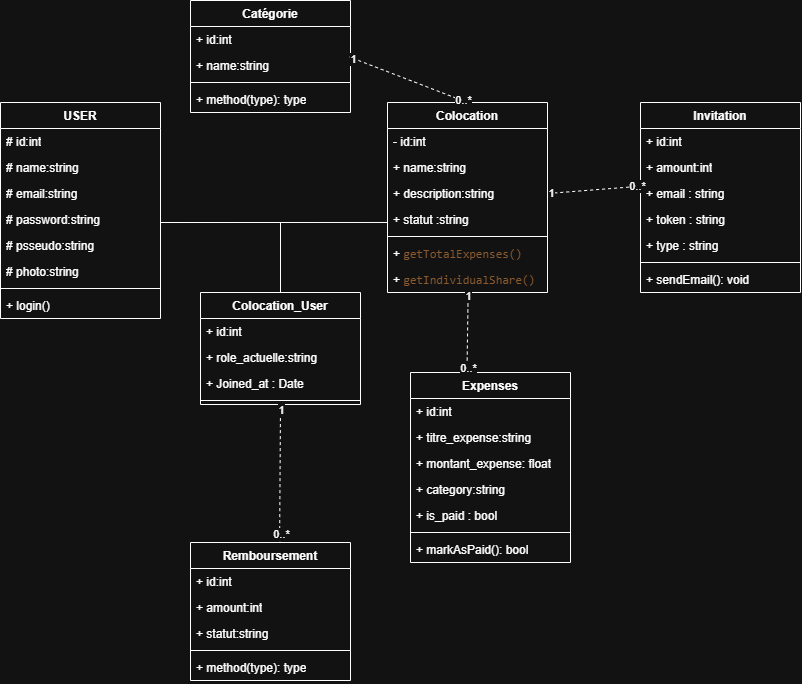

The diagram above was exported from draw.io. Its source (the exported page's mxGraphModel, read from the mxfile embedded in the PNG):
<mxGraphModel dx="731" dy="2048" grid="1" gridSize="10" guides="1" tooltips="1" connect="1" arrows="1" fold="1" page="1" pageScale="1" pageWidth="827" pageHeight="1169" math="0" shadow="0">
  <root>
    <mxCell id="0" />
    <mxCell id="1" parent="0" />
    <mxCell id="FWAhkvyUzbaXVozpUCtS-2" parent="1" style="swimlane;fontStyle=1;align=center;verticalAlign=top;childLayout=stackLayout;horizontal=1;startSize=26;horizontalStack=0;resizeParent=1;resizeParentMax=0;resizeLast=0;collapsible=1;marginBottom=0;whiteSpace=wrap;html=1;" value="USER" vertex="1">
      <mxGeometry height="216" width="160" x="280" y="40" as="geometry" />
    </mxCell>
    <mxCell id="FWAhkvyUzbaXVozpUCtS-3" parent="FWAhkvyUzbaXVozpUCtS-2" style="text;strokeColor=none;fillColor=none;align=left;verticalAlign=top;spacingLeft=4;spacingRight=4;overflow=hidden;rotatable=0;points=[[0,0.5],[1,0.5]];portConstraint=eastwest;whiteSpace=wrap;html=1;" value="# id:int" vertex="1">
      <mxGeometry height="26" width="160" y="26" as="geometry" />
    </mxCell>
    <mxCell id="FWAhkvyUzbaXVozpUCtS-7" parent="FWAhkvyUzbaXVozpUCtS-2" style="text;strokeColor=none;fillColor=none;align=left;verticalAlign=top;spacingLeft=4;spacingRight=4;overflow=hidden;rotatable=0;points=[[0,0.5],[1,0.5]];portConstraint=eastwest;whiteSpace=wrap;html=1;" value="# name:string" vertex="1">
      <mxGeometry height="26" width="160" y="52" as="geometry" />
    </mxCell>
    <mxCell id="FWAhkvyUzbaXVozpUCtS-8" parent="FWAhkvyUzbaXVozpUCtS-2" style="text;strokeColor=none;fillColor=none;align=left;verticalAlign=top;spacingLeft=4;spacingRight=4;overflow=hidden;rotatable=0;points=[[0,0.5],[1,0.5]];portConstraint=eastwest;whiteSpace=wrap;html=1;" value="# email:string" vertex="1">
      <mxGeometry height="26" width="160" y="78" as="geometry" />
    </mxCell>
    <mxCell id="FWAhkvyUzbaXVozpUCtS-9" parent="FWAhkvyUzbaXVozpUCtS-2" style="text;strokeColor=none;fillColor=none;align=left;verticalAlign=top;spacingLeft=4;spacingRight=4;overflow=hidden;rotatable=0;points=[[0,0.5],[1,0.5]];portConstraint=eastwest;whiteSpace=wrap;html=1;" value="# password:string" vertex="1">
      <mxGeometry height="26" width="160" y="104" as="geometry" />
    </mxCell>
    <mxCell id="iQBzs7HI018NqylgAvW5-16" parent="FWAhkvyUzbaXVozpUCtS-2" style="text;strokeColor=none;fillColor=none;align=left;verticalAlign=top;spacingLeft=4;spacingRight=4;overflow=hidden;rotatable=0;points=[[0,0.5],[1,0.5]];portConstraint=eastwest;whiteSpace=wrap;html=1;" value="# psseudo:string" vertex="1">
      <mxGeometry height="26" width="160" y="130" as="geometry" />
    </mxCell>
    <mxCell id="iQBzs7HI018NqylgAvW5-17" parent="FWAhkvyUzbaXVozpUCtS-2" style="text;strokeColor=none;fillColor=none;align=left;verticalAlign=top;spacingLeft=4;spacingRight=4;overflow=hidden;rotatable=0;points=[[0,0.5],[1,0.5]];portConstraint=eastwest;whiteSpace=wrap;html=1;" value="# photo:string" vertex="1">
      <mxGeometry height="26" width="160" y="156" as="geometry" />
    </mxCell>
    <mxCell id="FWAhkvyUzbaXVozpUCtS-4" parent="FWAhkvyUzbaXVozpUCtS-2" style="line;strokeWidth=1;fillColor=none;align=left;verticalAlign=middle;spacingTop=-1;spacingLeft=3;spacingRight=3;rotatable=0;labelPosition=right;points=[];portConstraint=eastwest;strokeColor=inherit;" value="" vertex="1">
      <mxGeometry height="8" width="160" y="182" as="geometry" />
    </mxCell>
    <mxCell id="FWAhkvyUzbaXVozpUCtS-5" parent="FWAhkvyUzbaXVozpUCtS-2" style="text;strokeColor=none;fillColor=none;align=left;verticalAlign=top;spacingLeft=4;spacingRight=4;overflow=hidden;rotatable=0;points=[[0,0.5],[1,0.5]];portConstraint=eastwest;whiteSpace=wrap;html=1;" value="+ login()" vertex="1">
      <mxGeometry height="26" width="160" y="190" as="geometry" />
    </mxCell>
    <mxCell id="FWAhkvyUzbaXVozpUCtS-18" parent="1" style="swimlane;fontStyle=1;align=center;verticalAlign=top;childLayout=stackLayout;horizontal=1;startSize=26;horizontalStack=0;resizeParent=1;resizeParentMax=0;resizeLast=0;collapsible=1;marginBottom=0;whiteSpace=wrap;html=1;" value="Colocation" vertex="1">
      <mxGeometry height="190" width="160" x="667" y="40" as="geometry" />
    </mxCell>
    <mxCell id="FWAhkvyUzbaXVozpUCtS-19" parent="FWAhkvyUzbaXVozpUCtS-18" style="text;strokeColor=none;fillColor=none;align=left;verticalAlign=top;spacingLeft=4;spacingRight=4;overflow=hidden;rotatable=0;points=[[0,0.5],[1,0.5]];portConstraint=eastwest;whiteSpace=wrap;html=1;" value="- id:int" vertex="1">
      <mxGeometry height="26" width="160" y="26" as="geometry" />
    </mxCell>
    <mxCell id="FWAhkvyUzbaXVozpUCtS-20" parent="FWAhkvyUzbaXVozpUCtS-18" style="text;strokeColor=none;fillColor=none;align=left;verticalAlign=top;spacingLeft=4;spacingRight=4;overflow=hidden;rotatable=0;points=[[0,0.5],[1,0.5]];portConstraint=eastwest;whiteSpace=wrap;html=1;" value="+ name:string" vertex="1">
      <mxGeometry height="26" width="160" y="52" as="geometry" />
    </mxCell>
    <mxCell id="w69GaS7j3u3nx2WC8MVl-13" parent="FWAhkvyUzbaXVozpUCtS-18" style="text;strokeColor=none;fillColor=none;align=left;verticalAlign=top;spacingLeft=4;spacingRight=4;overflow=hidden;rotatable=0;points=[[0,0.5],[1,0.5]];portConstraint=eastwest;whiteSpace=wrap;html=1;" value="+ description:string" vertex="1">
      <mxGeometry height="26" width="160" y="78" as="geometry" />
    </mxCell>
    <mxCell id="EYDLiG57yYp1geR-bcc--6" parent="FWAhkvyUzbaXVozpUCtS-18" style="text;strokeColor=none;fillColor=none;align=left;verticalAlign=top;spacingLeft=4;spacingRight=4;overflow=hidden;rotatable=0;points=[[0,0.5],[1,0.5]];portConstraint=eastwest;whiteSpace=wrap;html=1;" value="+ statut :string" vertex="1">
      <mxGeometry height="26" width="160" y="104" as="geometry" />
    </mxCell>
    <mxCell id="FWAhkvyUzbaXVozpUCtS-23" parent="FWAhkvyUzbaXVozpUCtS-18" style="line;strokeWidth=1;fillColor=none;align=left;verticalAlign=middle;spacingTop=-1;spacingLeft=3;spacingRight=3;rotatable=0;labelPosition=right;points=[];portConstraint=eastwest;strokeColor=inherit;" value="" vertex="1">
      <mxGeometry height="8" width="160" y="130" as="geometry" />
    </mxCell>
    <mxCell id="iQBzs7HI018NqylgAvW5-12" parent="FWAhkvyUzbaXVozpUCtS-18" style="text;strokeColor=none;fillColor=none;align=left;verticalAlign=top;spacingLeft=4;spacingRight=4;overflow=hidden;rotatable=0;points=[[0,0.5],[1,0.5]];portConstraint=eastwest;whiteSpace=wrap;html=1;" value="+&amp;nbsp;&lt;span style=&quot;color: rgb(209, 154, 102); font-family: Consolas, &amp;quot;Courier New&amp;quot;, monospace; font-size: 11.999px; white-space-collapse: preserve; background-color: rgba(255, 255, 255, 0.1);&quot;&gt;getTotalExpenses()&lt;/span&gt;" vertex="1">
      <mxGeometry height="26" width="160" y="138" as="geometry" />
    </mxCell>
    <mxCell id="w69GaS7j3u3nx2WC8MVl-16" parent="FWAhkvyUzbaXVozpUCtS-18" style="text;strokeColor=none;fillColor=none;align=left;verticalAlign=top;spacingLeft=4;spacingRight=4;overflow=hidden;rotatable=0;points=[[0,0.5],[1,0.5]];portConstraint=eastwest;whiteSpace=wrap;html=1;" value="+&amp;nbsp;&lt;span style=&quot;color: rgb(209, 154, 102); font-family: Consolas, &amp;quot;Courier New&amp;quot;, monospace; font-size: 11.999px; white-space-collapse: preserve; background-color: rgba(255, 255, 255, 0.1);&quot;&gt;getIndividualShare()&lt;/span&gt;" vertex="1">
      <mxGeometry height="26" width="160" y="164" as="geometry" />
    </mxCell>
    <mxCell id="FWAhkvyUzbaXVozpUCtS-25" parent="1" style="swimlane;fontStyle=1;align=center;verticalAlign=top;childLayout=stackLayout;horizontal=1;startSize=26;horizontalStack=0;resizeParent=1;resizeParentMax=0;resizeLast=0;collapsible=1;marginBottom=0;whiteSpace=wrap;html=1;" value="Expenses" vertex="1">
      <mxGeometry height="190" width="160" x="690" y="310" as="geometry" />
    </mxCell>
    <mxCell id="FWAhkvyUzbaXVozpUCtS-26" parent="FWAhkvyUzbaXVozpUCtS-25" style="text;strokeColor=none;fillColor=none;align=left;verticalAlign=top;spacingLeft=4;spacingRight=4;overflow=hidden;rotatable=0;points=[[0,0.5],[1,0.5]];portConstraint=eastwest;whiteSpace=wrap;html=1;" value="+ id:int" vertex="1">
      <mxGeometry height="26" width="160" y="26" as="geometry" />
    </mxCell>
    <mxCell id="FWAhkvyUzbaXVozpUCtS-27" parent="FWAhkvyUzbaXVozpUCtS-25" style="text;strokeColor=none;fillColor=none;align=left;verticalAlign=top;spacingLeft=4;spacingRight=4;overflow=hidden;rotatable=0;points=[[0,0.5],[1,0.5]];portConstraint=eastwest;whiteSpace=wrap;html=1;" value="+ titre_expense:string" vertex="1">
      <mxGeometry height="26" width="160" y="52" as="geometry" />
    </mxCell>
    <mxCell id="EYDLiG57yYp1geR-bcc--1" parent="FWAhkvyUzbaXVozpUCtS-25" style="text;strokeColor=none;fillColor=none;align=left;verticalAlign=top;spacingLeft=4;spacingRight=4;overflow=hidden;rotatable=0;points=[[0,0.5],[1,0.5]];portConstraint=eastwest;whiteSpace=wrap;html=1;" value="+ montant_expense: float" vertex="1">
      <mxGeometry height="26" width="160" y="78" as="geometry" />
    </mxCell>
    <mxCell id="EYDLiG57yYp1geR-bcc--3" parent="FWAhkvyUzbaXVozpUCtS-25" style="text;strokeColor=none;fillColor=none;align=left;verticalAlign=top;spacingLeft=4;spacingRight=4;overflow=hidden;rotatable=0;points=[[0,0.5],[1,0.5]];portConstraint=eastwest;whiteSpace=wrap;html=1;" value="+ category:string" vertex="1">
      <mxGeometry height="26" width="160" y="104" as="geometry" />
    </mxCell>
    <mxCell id="EYDLiG57yYp1geR-bcc--5" parent="FWAhkvyUzbaXVozpUCtS-25" style="text;strokeColor=none;fillColor=none;align=left;verticalAlign=top;spacingLeft=4;spacingRight=4;overflow=hidden;rotatable=0;points=[[0,0.5],[1,0.5]];portConstraint=eastwest;whiteSpace=wrap;html=1;" value="+ is_paid : bool" vertex="1">
      <mxGeometry height="26" width="160" y="130" as="geometry" />
    </mxCell>
    <mxCell id="FWAhkvyUzbaXVozpUCtS-28" parent="FWAhkvyUzbaXVozpUCtS-25" style="line;strokeWidth=1;fillColor=none;align=left;verticalAlign=middle;spacingTop=-1;spacingLeft=3;spacingRight=3;rotatable=0;labelPosition=right;points=[];portConstraint=eastwest;strokeColor=inherit;" value="" vertex="1">
      <mxGeometry height="8" width="160" y="156" as="geometry" />
    </mxCell>
    <mxCell id="FWAhkvyUzbaXVozpUCtS-29" parent="FWAhkvyUzbaXVozpUCtS-25" style="text;strokeColor=none;fillColor=none;align=left;verticalAlign=top;spacingLeft=4;spacingRight=4;overflow=hidden;rotatable=0;points=[[0,0.5],[1,0.5]];portConstraint=eastwest;whiteSpace=wrap;html=1;" value="+ markAsPaid(): bool" vertex="1">
      <mxGeometry height="26" width="160" y="164" as="geometry" />
    </mxCell>
    <mxCell id="FWAhkvyUzbaXVozpUCtS-31" parent="1" style="swimlane;fontStyle=1;align=center;verticalAlign=top;childLayout=stackLayout;horizontal=1;startSize=26;horizontalStack=0;resizeParent=1;resizeParentMax=0;resizeLast=0;collapsible=1;marginBottom=0;whiteSpace=wrap;html=1;" value="Catégorie" vertex="1">
      <mxGeometry height="112" width="160" x="470" y="-62" as="geometry" />
    </mxCell>
    <mxCell id="FWAhkvyUzbaXVozpUCtS-32" parent="FWAhkvyUzbaXVozpUCtS-31" style="text;strokeColor=none;fillColor=none;align=left;verticalAlign=top;spacingLeft=4;spacingRight=4;overflow=hidden;rotatable=0;points=[[0,0.5],[1,0.5]];portConstraint=eastwest;whiteSpace=wrap;html=1;" value="+ id:int" vertex="1">
      <mxGeometry height="26" width="160" y="26" as="geometry" />
    </mxCell>
    <mxCell id="FWAhkvyUzbaXVozpUCtS-33" parent="FWAhkvyUzbaXVozpUCtS-31" style="text;strokeColor=none;fillColor=none;align=left;verticalAlign=top;spacingLeft=4;spacingRight=4;overflow=hidden;rotatable=0;points=[[0,0.5],[1,0.5]];portConstraint=eastwest;whiteSpace=wrap;html=1;" value="+ name:string" vertex="1">
      <mxGeometry height="26" width="160" y="52" as="geometry" />
    </mxCell>
    <mxCell id="FWAhkvyUzbaXVozpUCtS-35" parent="FWAhkvyUzbaXVozpUCtS-31" style="line;strokeWidth=1;fillColor=none;align=left;verticalAlign=middle;spacingTop=-1;spacingLeft=3;spacingRight=3;rotatable=0;labelPosition=right;points=[];portConstraint=eastwest;strokeColor=inherit;" value="" vertex="1">
      <mxGeometry height="8" width="160" y="78" as="geometry" />
    </mxCell>
    <mxCell id="FWAhkvyUzbaXVozpUCtS-36" parent="FWAhkvyUzbaXVozpUCtS-31" style="text;strokeColor=none;fillColor=none;align=left;verticalAlign=top;spacingLeft=4;spacingRight=4;overflow=hidden;rotatable=0;points=[[0,0.5],[1,0.5]];portConstraint=eastwest;whiteSpace=wrap;html=1;" value="+ method(type): type" vertex="1">
      <mxGeometry height="26" width="160" y="86" as="geometry" />
    </mxCell>
    <mxCell id="FWAhkvyUzbaXVozpUCtS-37" parent="1" style="swimlane;fontStyle=1;align=center;verticalAlign=top;childLayout=stackLayout;horizontal=1;startSize=26;horizontalStack=0;resizeParent=1;resizeParentMax=0;resizeLast=0;collapsible=1;marginBottom=0;whiteSpace=wrap;html=1;" value="Remboursement" vertex="1">
      <mxGeometry height="138" width="160" x="470" y="480" as="geometry" />
    </mxCell>
    <mxCell id="FWAhkvyUzbaXVozpUCtS-38" parent="FWAhkvyUzbaXVozpUCtS-37" style="text;strokeColor=none;fillColor=none;align=left;verticalAlign=top;spacingLeft=4;spacingRight=4;overflow=hidden;rotatable=0;points=[[0,0.5],[1,0.5]];portConstraint=eastwest;whiteSpace=wrap;html=1;" value="+ id:int" vertex="1">
      <mxGeometry height="26" width="160" y="26" as="geometry" />
    </mxCell>
    <mxCell id="FWAhkvyUzbaXVozpUCtS-39" parent="FWAhkvyUzbaXVozpUCtS-37" style="text;strokeColor=none;fillColor=none;align=left;verticalAlign=top;spacingLeft=4;spacingRight=4;overflow=hidden;rotatable=0;points=[[0,0.5],[1,0.5]];portConstraint=eastwest;whiteSpace=wrap;html=1;" value="+ amount:int" vertex="1">
      <mxGeometry height="26" width="160" y="52" as="geometry" />
    </mxCell>
    <mxCell id="FWAhkvyUzbaXVozpUCtS-43" parent="FWAhkvyUzbaXVozpUCtS-37" style="text;strokeColor=none;fillColor=none;align=left;verticalAlign=top;spacingLeft=4;spacingRight=4;overflow=hidden;rotatable=0;points=[[0,0.5],[1,0.5]];portConstraint=eastwest;whiteSpace=wrap;html=1;" value="+ statut:string" vertex="1">
      <mxGeometry height="26" width="160" y="78" as="geometry" />
    </mxCell>
    <mxCell id="FWAhkvyUzbaXVozpUCtS-41" parent="FWAhkvyUzbaXVozpUCtS-37" style="line;strokeWidth=1;fillColor=none;align=left;verticalAlign=middle;spacingTop=-1;spacingLeft=3;spacingRight=3;rotatable=0;labelPosition=right;points=[];portConstraint=eastwest;strokeColor=inherit;" value="" vertex="1">
      <mxGeometry height="8" width="160" y="104" as="geometry" />
    </mxCell>
    <mxCell id="FWAhkvyUzbaXVozpUCtS-42" parent="FWAhkvyUzbaXVozpUCtS-37" style="text;strokeColor=none;fillColor=none;align=left;verticalAlign=top;spacingLeft=4;spacingRight=4;overflow=hidden;rotatable=0;points=[[0,0.5],[1,0.5]];portConstraint=eastwest;whiteSpace=wrap;html=1;" value="+ method(type): type" vertex="1">
      <mxGeometry height="26" width="160" y="112" as="geometry" />
    </mxCell>
    <mxCell id="iQBzs7HI018NqylgAvW5-4" edge="1" parent="1" style="endArrow=none;html=1;rounded=0;exitX=1;exitY=0.5;exitDx=0;exitDy=0;entryX=-0.002;entryY=0.307;entryDx=0;entryDy=0;entryPerimeter=0;" value="">
      <mxGeometry height="50" relative="1" width="50" as="geometry">
        <mxPoint x="440" y="160" as="sourcePoint" />
        <mxPoint x="666.6800000000001" y="159.9820000000002" as="targetPoint" />
      </mxGeometry>
    </mxCell>
    <mxCell id="iQBzs7HI018NqylgAvW5-5" parent="1" style="swimlane;fontStyle=1;align=center;verticalAlign=top;childLayout=stackLayout;horizontal=1;startSize=26;horizontalStack=0;resizeParent=1;resizeParentMax=0;resizeLast=0;collapsible=1;marginBottom=0;whiteSpace=wrap;html=1;" value="Colocation_User" vertex="1">
      <mxGeometry height="112" width="160" x="480" y="230" as="geometry" />
    </mxCell>
    <mxCell id="iQBzs7HI018NqylgAvW5-6" parent="iQBzs7HI018NqylgAvW5-5" style="text;strokeColor=none;fillColor=none;align=left;verticalAlign=top;spacingLeft=4;spacingRight=4;overflow=hidden;rotatable=0;points=[[0,0.5],[1,0.5]];portConstraint=eastwest;whiteSpace=wrap;html=1;" value="+ id:int" vertex="1">
      <mxGeometry height="26" width="160" y="26" as="geometry" />
    </mxCell>
    <mxCell id="iQBzs7HI018NqylgAvW5-10" parent="iQBzs7HI018NqylgAvW5-5" style="text;strokeColor=none;fillColor=none;align=left;verticalAlign=top;spacingLeft=4;spacingRight=4;overflow=hidden;rotatable=0;points=[[0,0.5],[1,0.5]];portConstraint=eastwest;whiteSpace=wrap;html=1;" value="+ role_actuelle:string" vertex="1">
      <mxGeometry height="26" width="160" y="52" as="geometry" />
    </mxCell>
    <mxCell id="iQBzs7HI018NqylgAvW5-7" parent="iQBzs7HI018NqylgAvW5-5" style="text;strokeColor=none;fillColor=none;align=left;verticalAlign=top;spacingLeft=4;spacingRight=4;overflow=hidden;rotatable=0;points=[[0,0.5],[1,0.5]];portConstraint=eastwest;whiteSpace=wrap;html=1;" value="+ Joined_at : Date" vertex="1">
      <mxGeometry height="26" width="160" y="78" as="geometry" />
    </mxCell>
    <mxCell id="iQBzs7HI018NqylgAvW5-11" parent="iQBzs7HI018NqylgAvW5-5" style="line;strokeWidth=1;fillColor=none;align=left;verticalAlign=middle;spacingTop=-1;spacingLeft=3;spacingRight=3;rotatable=0;labelPosition=right;points=[];portConstraint=eastwest;strokeColor=inherit;" value="" vertex="1">
      <mxGeometry height="8" width="160" y="104" as="geometry" />
    </mxCell>
    <mxCell id="iQBzs7HI018NqylgAvW5-13" edge="1" parent="1" style="endArrow=none;html=1;rounded=0;entryX=0.5;entryY=0;entryDx=0;entryDy=0;" target="iQBzs7HI018NqylgAvW5-5" value="">
      <mxGeometry height="50" relative="1" width="50" as="geometry">
        <mxPoint x="560" y="160" as="sourcePoint" />
        <mxPoint x="809" y="130" as="targetPoint" />
      </mxGeometry>
    </mxCell>
    <mxCell id="w69GaS7j3u3nx2WC8MVl-2" edge="1" parent="1" source="FWAhkvyUzbaXVozpUCtS-37" style="endArrow=none;dashed=1;html=1;rounded=0;exitX=0.557;exitY=-0.01;exitDx=0;exitDy=0;entryX=0.5;entryY=1;entryDx=0;entryDy=0;exitPerimeter=0;" target="iQBzs7HI018NqylgAvW5-5" value="">
      <mxGeometry height="50" relative="1" width="50" as="geometry">
        <mxPoint x="390" y="270" as="sourcePoint" />
        <mxPoint x="440" y="220" as="targetPoint" />
      </mxGeometry>
    </mxCell>
    <mxCell id="w69GaS7j3u3nx2WC8MVl-4" connectable="0" parent="w69GaS7j3u3nx2WC8MVl-2" style="edgeLabel;html=1;align=center;verticalAlign=middle;resizable=0;points=[];" value="1" vertex="1">
      <mxGeometry relative="1" x="0.9334" as="geometry">
        <mxPoint as="offset" />
      </mxGeometry>
    </mxCell>
    <mxCell id="w69GaS7j3u3nx2WC8MVl-5" connectable="0" parent="w69GaS7j3u3nx2WC8MVl-2" style="edgeLabel;html=1;align=center;verticalAlign=middle;resizable=0;points=[];" value="0..*" vertex="1">
      <mxGeometry relative="1" x="-0.9002" y="-1" as="geometry">
        <mxPoint as="offset" />
      </mxGeometry>
    </mxCell>
    <mxCell id="w69GaS7j3u3nx2WC8MVl-7" edge="1" parent="1" source="FWAhkvyUzbaXVozpUCtS-25" style="endArrow=none;dashed=1;html=1;rounded=0;entryX=0.504;entryY=1.025;entryDx=0;entryDy=0;entryPerimeter=0;exitX=0.353;exitY=0;exitDx=0;exitDy=0;exitPerimeter=0;" target="w69GaS7j3u3nx2WC8MVl-16" value="">
      <mxGeometry height="50" relative="1" width="50" as="geometry">
        <mxPoint x="760" y="240" as="sourcePoint" />
        <mxPoint x="759.3199999999999" y="179.144" as="targetPoint" />
      </mxGeometry>
    </mxCell>
    <mxCell id="w69GaS7j3u3nx2WC8MVl-8" connectable="0" parent="w69GaS7j3u3nx2WC8MVl-7" style="edgeLabel;html=1;align=center;verticalAlign=middle;resizable=0;points=[];" value="1" vertex="1">
      <mxGeometry relative="1" x="0.9334" as="geometry">
        <mxPoint as="offset" />
      </mxGeometry>
    </mxCell>
    <mxCell id="w69GaS7j3u3nx2WC8MVl-9" connectable="0" parent="w69GaS7j3u3nx2WC8MVl-7" style="edgeLabel;html=1;align=center;verticalAlign=middle;resizable=0;points=[];" value="0..*" vertex="1">
      <mxGeometry relative="1" x="-0.9002" y="-1" as="geometry">
        <mxPoint as="offset" />
      </mxGeometry>
    </mxCell>
    <mxCell id="w69GaS7j3u3nx2WC8MVl-10" edge="1" parent="1" source="FWAhkvyUzbaXVozpUCtS-18" style="endArrow=none;dashed=1;html=1;rounded=0;exitX=0.5;exitY=0;exitDx=0;exitDy=0;entryX=0.994;entryY=0.174;entryDx=0;entryDy=0;entryPerimeter=0;" target="FWAhkvyUzbaXVozpUCtS-33" value="">
      <mxGeometry height="50" relative="1" width="50" as="geometry">
        <mxPoint x="650" y="101" as="sourcePoint" />
        <mxPoint x="651" y="-10" as="targetPoint" />
      </mxGeometry>
    </mxCell>
    <mxCell id="w69GaS7j3u3nx2WC8MVl-11" connectable="0" parent="w69GaS7j3u3nx2WC8MVl-10" style="edgeLabel;html=1;align=center;verticalAlign=middle;resizable=0;points=[];" value="1" vertex="1">
      <mxGeometry relative="1" x="0.9334" as="geometry">
        <mxPoint as="offset" />
      </mxGeometry>
    </mxCell>
    <mxCell id="w69GaS7j3u3nx2WC8MVl-12" connectable="0" parent="w69GaS7j3u3nx2WC8MVl-10" style="edgeLabel;html=1;align=center;verticalAlign=middle;resizable=0;points=[];" value="0..*" vertex="1">
      <mxGeometry relative="1" x="-0.9002" y="-1" as="geometry">
        <mxPoint as="offset" />
      </mxGeometry>
    </mxCell>
    <mxCell id="EYDLiG57yYp1geR-bcc--7" parent="1" style="swimlane;fontStyle=1;align=center;verticalAlign=top;childLayout=stackLayout;horizontal=1;startSize=26;horizontalStack=0;resizeParent=1;resizeParentMax=0;resizeLast=0;collapsible=1;marginBottom=0;whiteSpace=wrap;html=1;" value="Invitation" vertex="1">
      <mxGeometry height="190" width="160" x="920" y="40" as="geometry" />
    </mxCell>
    <mxCell id="EYDLiG57yYp1geR-bcc--8" parent="EYDLiG57yYp1geR-bcc--7" style="text;strokeColor=none;fillColor=none;align=left;verticalAlign=top;spacingLeft=4;spacingRight=4;overflow=hidden;rotatable=0;points=[[0,0.5],[1,0.5]];portConstraint=eastwest;whiteSpace=wrap;html=1;" value="+ id:int" vertex="1">
      <mxGeometry height="26" width="160" y="26" as="geometry" />
    </mxCell>
    <mxCell id="EYDLiG57yYp1geR-bcc--9" parent="EYDLiG57yYp1geR-bcc--7" style="text;strokeColor=none;fillColor=none;align=left;verticalAlign=top;spacingLeft=4;spacingRight=4;overflow=hidden;rotatable=0;points=[[0,0.5],[1,0.5]];portConstraint=eastwest;whiteSpace=wrap;html=1;" value="+ amount:int" vertex="1">
      <mxGeometry height="26" width="160" y="52" as="geometry" />
    </mxCell>
    <mxCell id="EYDLiG57yYp1geR-bcc--10" parent="EYDLiG57yYp1geR-bcc--7" style="text;strokeColor=none;fillColor=none;align=left;verticalAlign=top;spacingLeft=4;spacingRight=4;overflow=hidden;rotatable=0;points=[[0,0.5],[1,0.5]];portConstraint=eastwest;whiteSpace=wrap;html=1;" value="+ email : string" vertex="1">
      <mxGeometry height="26" width="160" y="78" as="geometry" />
    </mxCell>
    <mxCell id="EYDLiG57yYp1geR-bcc--13" parent="EYDLiG57yYp1geR-bcc--7" style="text;strokeColor=none;fillColor=none;align=left;verticalAlign=top;spacingLeft=4;spacingRight=4;overflow=hidden;rotatable=0;points=[[0,0.5],[1,0.5]];portConstraint=eastwest;whiteSpace=wrap;html=1;" value="+ token : string" vertex="1">
      <mxGeometry height="26" width="160" y="104" as="geometry" />
    </mxCell>
    <mxCell id="EYDLiG57yYp1geR-bcc--14" parent="EYDLiG57yYp1geR-bcc--7" style="text;strokeColor=none;fillColor=none;align=left;verticalAlign=top;spacingLeft=4;spacingRight=4;overflow=hidden;rotatable=0;points=[[0,0.5],[1,0.5]];portConstraint=eastwest;whiteSpace=wrap;html=1;" value="+ type : string" vertex="1">
      <mxGeometry height="26" width="160" y="130" as="geometry" />
    </mxCell>
    <mxCell id="EYDLiG57yYp1geR-bcc--11" parent="EYDLiG57yYp1geR-bcc--7" style="line;strokeWidth=1;fillColor=none;align=left;verticalAlign=middle;spacingTop=-1;spacingLeft=3;spacingRight=3;rotatable=0;labelPosition=right;points=[];portConstraint=eastwest;strokeColor=inherit;" value="" vertex="1">
      <mxGeometry height="8" width="160" y="156" as="geometry" />
    </mxCell>
    <mxCell id="EYDLiG57yYp1geR-bcc--12" parent="EYDLiG57yYp1geR-bcc--7" style="text;strokeColor=none;fillColor=none;align=left;verticalAlign=top;spacingLeft=4;spacingRight=4;overflow=hidden;rotatable=0;points=[[0,0.5],[1,0.5]];portConstraint=eastwest;whiteSpace=wrap;html=1;" value="+ sendEmail(): void" vertex="1">
      <mxGeometry height="26" width="160" y="164" as="geometry" />
    </mxCell>
    <mxCell id="EYDLiG57yYp1geR-bcc--19" edge="1" parent="1" source="EYDLiG57yYp1geR-bcc--10" style="endArrow=none;dashed=1;html=1;rounded=0;exitX=0.003;exitY=0.218;exitDx=0;exitDy=0;entryX=1;entryY=0.5;entryDx=0;entryDy=0;exitPerimeter=0;" target="w69GaS7j3u3nx2WC8MVl-13" value="">
      <mxGeometry height="50" relative="1" width="50" as="geometry">
        <mxPoint x="828" y="75" as="sourcePoint" />
        <mxPoint x="710" y="30" as="targetPoint" />
      </mxGeometry>
    </mxCell>
    <mxCell id="EYDLiG57yYp1geR-bcc--20" connectable="0" parent="EYDLiG57yYp1geR-bcc--19" style="edgeLabel;html=1;align=center;verticalAlign=middle;resizable=0;points=[];" value="1" vertex="1">
      <mxGeometry relative="1" x="0.9334" as="geometry">
        <mxPoint as="offset" />
      </mxGeometry>
    </mxCell>
    <mxCell id="EYDLiG57yYp1geR-bcc--21" connectable="0" parent="EYDLiG57yYp1geR-bcc--19" style="edgeLabel;html=1;align=center;verticalAlign=middle;resizable=0;points=[];" value="0..*" vertex="1">
      <mxGeometry relative="1" x="-0.9002" y="-1" as="geometry">
        <mxPoint as="offset" />
      </mxGeometry>
    </mxCell>
  </root>
</mxGraphModel>